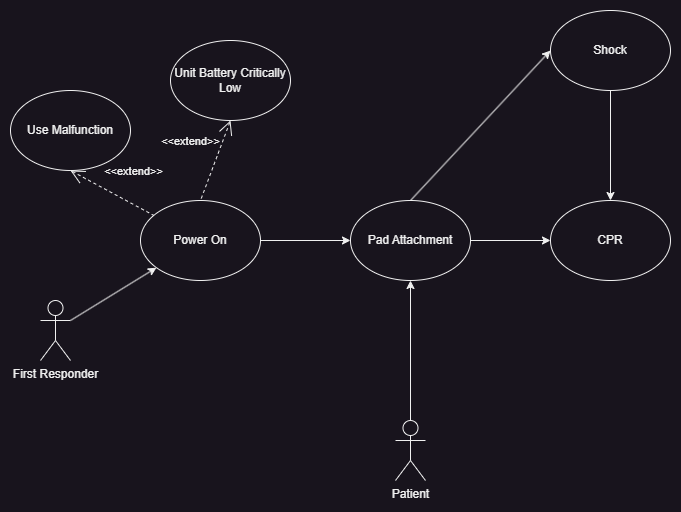

The diagram above was exported from draw.io. Its source (the exported page's mxGraphModel, read from the mxfile embedded in the PNG):
<mxGraphModel dx="978" dy="1666" grid="1" gridSize="10" guides="1" tooltips="1" connect="1" arrows="1" fold="1" page="1" pageScale="1" pageWidth="850" pageHeight="1100" math="0" shadow="0">
  <root>
    <mxCell id="0" />
    <mxCell id="1" parent="0" />
    <mxCell id="u78yzSGFiufyGGBURGpb-1" value="First Responder" style="shape=umlActor;verticalLabelPosition=bottom;verticalAlign=top;html=1;outlineConnect=0;" parent="1" vertex="1">
      <mxGeometry x="90" y="250" width="30" height="60" as="geometry" />
    </mxCell>
    <mxCell id="u78yzSGFiufyGGBURGpb-2" value="" style="endArrow=classic;html=1;rounded=0;exitX=1;exitY=0.3333333333333333;exitDx=0;exitDy=0;exitPerimeter=0;" parent="1" source="u78yzSGFiufyGGBURGpb-1" target="u78yzSGFiufyGGBURGpb-3" edge="1">
      <mxGeometry width="50" height="50" relative="1" as="geometry">
        <mxPoint x="150" y="370" as="sourcePoint" />
        <mxPoint x="210" y="220" as="targetPoint" />
      </mxGeometry>
    </mxCell>
    <mxCell id="u78yzSGFiufyGGBURGpb-3" value="Power On" style="ellipse;whiteSpace=wrap;html=1;" parent="1" vertex="1">
      <mxGeometry x="190" y="150" width="120" height="80" as="geometry" />
    </mxCell>
    <mxCell id="u78yzSGFiufyGGBURGpb-5" value="&amp;lt;&amp;lt;extend&amp;gt;&amp;gt;" style="edgeStyle=none;html=1;startArrow=open;endArrow=none;startSize=12;verticalAlign=bottom;dashed=1;labelBackgroundColor=none;rounded=0;" parent="1" target="u78yzSGFiufyGGBURGpb-3" edge="1">
      <mxGeometry x="0.2857" y="21" width="160" relative="1" as="geometry">
        <mxPoint x="120" y="120" as="sourcePoint" />
        <mxPoint x="260" y="100" as="targetPoint" />
        <mxPoint as="offset" />
      </mxGeometry>
    </mxCell>
    <mxCell id="u78yzSGFiufyGGBURGpb-6" value="Use Malfunction" style="ellipse;whiteSpace=wrap;html=1;" parent="1" vertex="1">
      <mxGeometry x="60" y="40" width="120" height="80" as="geometry" />
    </mxCell>
    <mxCell id="u78yzSGFiufyGGBURGpb-7" value="&amp;lt;&amp;lt;extend&amp;gt;&amp;gt;" style="edgeStyle=none;html=1;startArrow=open;endArrow=none;startSize=12;verticalAlign=bottom;dashed=1;labelBackgroundColor=none;rounded=0;entryX=0.5;entryY=0;entryDx=0;entryDy=0;" parent="1" target="u78yzSGFiufyGGBURGpb-3" edge="1">
      <mxGeometry x="-0.0137" y="-27" width="160" relative="1" as="geometry">
        <mxPoint x="280" y="70" as="sourcePoint" />
        <mxPoint x="260" y="160" as="targetPoint" />
        <mxPoint as="offset" />
      </mxGeometry>
    </mxCell>
    <mxCell id="u78yzSGFiufyGGBURGpb-8" value="Unit Battery Critically Low" style="ellipse;whiteSpace=wrap;html=1;" parent="1" vertex="1">
      <mxGeometry x="220" y="-10" width="120" height="80" as="geometry" />
    </mxCell>
    <mxCell id="u78yzSGFiufyGGBURGpb-9" value="" style="endArrow=classic;html=1;rounded=0;exitX=1;exitY=0.5;exitDx=0;exitDy=0;" parent="1" source="u78yzSGFiufyGGBURGpb-3" target="u78yzSGFiufyGGBURGpb-10" edge="1">
      <mxGeometry width="50" height="50" relative="1" as="geometry">
        <mxPoint x="150" y="230" as="sourcePoint" />
        <mxPoint x="460" y="190" as="targetPoint" />
      </mxGeometry>
    </mxCell>
    <mxCell id="u78yzSGFiufyGGBURGpb-10" value="Pad Attachment" style="ellipse;whiteSpace=wrap;html=1;" parent="1" vertex="1">
      <mxGeometry x="400" y="150" width="120" height="80" as="geometry" />
    </mxCell>
    <mxCell id="u78yzSGFiufyGGBURGpb-11" value="" style="endArrow=classic;html=1;rounded=0;exitX=0.5;exitY=0;exitDx=0;exitDy=0;entryX=0;entryY=0.5;entryDx=0;entryDy=0;" parent="1" source="u78yzSGFiufyGGBURGpb-10" target="u78yzSGFiufyGGBURGpb-12" edge="1">
      <mxGeometry width="50" height="50" relative="1" as="geometry">
        <mxPoint x="240" y="230" as="sourcePoint" />
        <mxPoint x="480" y="80" as="targetPoint" />
      </mxGeometry>
    </mxCell>
    <mxCell id="u78yzSGFiufyGGBURGpb-12" value="Shock" style="ellipse;whiteSpace=wrap;html=1;" parent="1" vertex="1">
      <mxGeometry x="600" y="-40" width="120" height="80" as="geometry" />
    </mxCell>
    <mxCell id="u78yzSGFiufyGGBURGpb-13" value="CPR" style="ellipse;whiteSpace=wrap;html=1;" parent="1" vertex="1">
      <mxGeometry x="600" y="150" width="120" height="80" as="geometry" />
    </mxCell>
    <mxCell id="u78yzSGFiufyGGBURGpb-14" value="" style="endArrow=classic;html=1;rounded=0;entryX=0.5;entryY=0;entryDx=0;entryDy=0;exitX=0.5;exitY=1;exitDx=0;exitDy=0;" parent="1" source="u78yzSGFiufyGGBURGpb-12" target="u78yzSGFiufyGGBURGpb-13" edge="1">
      <mxGeometry width="50" height="50" relative="1" as="geometry">
        <mxPoint x="430" y="140" as="sourcePoint" />
        <mxPoint x="480" y="90" as="targetPoint" />
      </mxGeometry>
    </mxCell>
    <mxCell id="u78yzSGFiufyGGBURGpb-15" value="" style="endArrow=classic;html=1;rounded=0;exitX=1;exitY=0.5;exitDx=0;exitDy=0;" parent="1" source="u78yzSGFiufyGGBURGpb-10" target="u78yzSGFiufyGGBURGpb-13" edge="1">
      <mxGeometry width="50" height="50" relative="1" as="geometry">
        <mxPoint x="350" y="130" as="sourcePoint" />
        <mxPoint x="460" y="300" as="targetPoint" />
      </mxGeometry>
    </mxCell>
    <mxCell id="gp_diKkXaul--VHHfM4Y-1" value="Patient" style="shape=umlActor;verticalLabelPosition=bottom;verticalAlign=top;html=1;outlineConnect=0;" vertex="1" parent="1">
      <mxGeometry x="445" y="370" width="30" height="60" as="geometry" />
    </mxCell>
    <mxCell id="gp_diKkXaul--VHHfM4Y-2" value="" style="endArrow=classic;html=1;rounded=0;exitX=0.5;exitY=0;exitDx=0;exitDy=0;exitPerimeter=0;entryX=0.5;entryY=1;entryDx=0;entryDy=0;" edge="1" parent="1" source="gp_diKkXaul--VHHfM4Y-1" target="u78yzSGFiufyGGBURGpb-10">
      <mxGeometry width="50" height="50" relative="1" as="geometry">
        <mxPoint x="560" y="240" as="sourcePoint" />
        <mxPoint x="610" y="190" as="targetPoint" />
      </mxGeometry>
    </mxCell>
  </root>
</mxGraphModel>